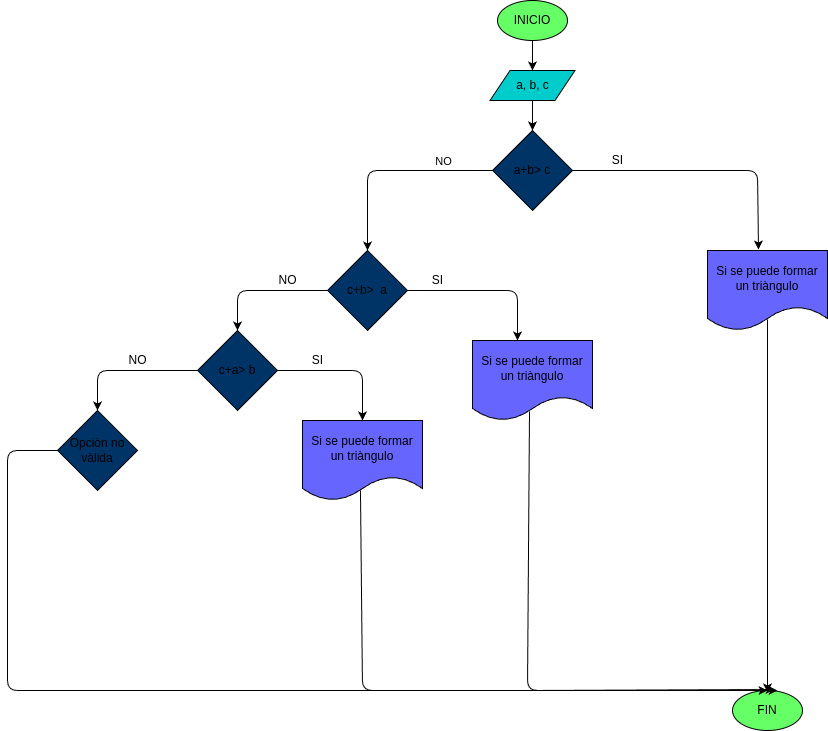

The diagram above was exported from draw.io. Its source (the exported page's mxGraphModel, read from the mxfile embedded in the PNG):
<mxGraphModel dx="1425" dy="461" grid="1" gridSize="10" guides="1" tooltips="1" connect="1" arrows="1" fold="1" page="1" pageScale="1" pageWidth="850" pageHeight="1100" math="0" shadow="0">
  <root>
    <mxCell id="0" />
    <mxCell id="1" parent="0" />
    <mxCell id="4" value="" style="edgeStyle=none;html=1;" parent="1" source="2" target="3" edge="1">
      <mxGeometry relative="1" as="geometry" />
    </mxCell>
    <mxCell id="2" value="INICIO" style="ellipse;whiteSpace=wrap;html=1;fillColor=#66FF66;" parent="1" vertex="1">
      <mxGeometry x="220" y="10" width="70" height="40" as="geometry" />
    </mxCell>
    <mxCell id="5" style="edgeStyle=none;html=1;" parent="1" source="3" edge="1">
      <mxGeometry relative="1" as="geometry">
        <mxPoint x="255" y="140" as="targetPoint" />
      </mxGeometry>
    </mxCell>
    <mxCell id="3" value="a, b, c" style="shape=parallelogram;perimeter=parallelogramPerimeter;whiteSpace=wrap;html=1;fixedSize=1;fillColor=#00CCCC;" parent="1" vertex="1">
      <mxGeometry x="212.5" y="80" width="85" height="30" as="geometry" />
    </mxCell>
    <mxCell id="21" style="edgeStyle=none;html=1;entryX=0.425;entryY=-0.012;entryDx=0;entryDy=0;entryPerimeter=0;" parent="1" source="20" target="23" edge="1">
      <mxGeometry relative="1" as="geometry">
        <mxPoint x="480" y="518" as="targetPoint" />
        <Array as="points">
          <mxPoint x="480" y="180" />
        </Array>
      </mxGeometry>
    </mxCell>
    <mxCell id="24" style="edgeStyle=none;html=1;" parent="1" source="20" edge="1">
      <mxGeometry relative="1" as="geometry">
        <mxPoint x="90" y="260" as="targetPoint" />
        <Array as="points">
          <mxPoint x="90" y="180" />
        </Array>
      </mxGeometry>
    </mxCell>
    <mxCell id="28" value="NO" style="edgeLabel;html=1;align=center;verticalAlign=middle;resizable=0;points=[];" parent="24" vertex="1" connectable="0">
      <mxGeometry x="-0.5122" y="-3" relative="1" as="geometry">
        <mxPoint y="-7" as="offset" />
      </mxGeometry>
    </mxCell>
    <mxCell id="20" value="a+b&amp;gt; c" style="rhombus;whiteSpace=wrap;html=1;fillColor=#003366;" parent="1" vertex="1">
      <mxGeometry x="215" y="140" width="80" height="80" as="geometry" />
    </mxCell>
    <mxCell id="22" value="SI" style="text;html=1;align=center;verticalAlign=middle;resizable=0;points=[];autosize=1;strokeColor=none;fillColor=none;" parent="1" vertex="1">
      <mxGeometry x="325" y="155" width="30" height="30" as="geometry" />
    </mxCell>
    <mxCell id="25" style="edgeStyle=none;html=1;exitX=0.5;exitY=0.863;exitDx=0;exitDy=0;exitPerimeter=0;" parent="1" source="23" edge="1">
      <mxGeometry relative="1" as="geometry">
        <mxPoint x="490" y="702" as="targetPoint" />
      </mxGeometry>
    </mxCell>
    <mxCell id="23" value="Si se puede formar un triàngulo" style="shape=document;whiteSpace=wrap;html=1;boundedLbl=1;fillColor=#6666FF;" parent="1" vertex="1">
      <mxGeometry x="430" y="260" width="120" height="80" as="geometry" />
    </mxCell>
    <mxCell id="27" value="FIN" style="ellipse;whiteSpace=wrap;html=1;fillColor=#66FF66;" parent="1" vertex="1">
      <mxGeometry x="455" y="700" width="70" height="40" as="geometry" />
    </mxCell>
    <mxCell id="31" style="edgeStyle=none;html=1;" parent="1" source="30" edge="1">
      <mxGeometry relative="1" as="geometry">
        <mxPoint x="240" y="350" as="targetPoint" />
        <Array as="points">
          <mxPoint x="240" y="300" />
        </Array>
      </mxGeometry>
    </mxCell>
    <mxCell id="34" style="edgeStyle=none;html=1;" parent="1" source="30" edge="1">
      <mxGeometry relative="1" as="geometry">
        <mxPoint x="-40" y="340" as="targetPoint" />
        <Array as="points">
          <mxPoint x="-40" y="300" />
        </Array>
      </mxGeometry>
    </mxCell>
    <mxCell id="30" value="c+b&amp;gt;&amp;nbsp; a" style="rhombus;whiteSpace=wrap;html=1;fillColor=#003366;" parent="1" vertex="1">
      <mxGeometry x="50" y="260" width="80" height="80" as="geometry" />
    </mxCell>
    <mxCell id="33" style="edgeStyle=none;html=1;entryX=0.6;entryY=-0.025;entryDx=0;entryDy=0;exitX=0.475;exitY=0.888;exitDx=0;exitDy=0;exitPerimeter=0;entryPerimeter=0;" parent="1" source="32" target="27" edge="1">
      <mxGeometry relative="1" as="geometry">
        <Array as="points">
          <mxPoint x="250" y="700" />
        </Array>
      </mxGeometry>
    </mxCell>
    <mxCell id="32" value="Si se puede formar un triàngulo" style="shape=document;whiteSpace=wrap;html=1;boundedLbl=1;fillColor=#6666FF;" parent="1" vertex="1">
      <mxGeometry x="195" y="350" width="120" height="80" as="geometry" />
    </mxCell>
    <mxCell id="35" value="SI" style="text;html=1;align=center;verticalAlign=middle;resizable=0;points=[];autosize=1;strokeColor=none;fillColor=none;" parent="1" vertex="1">
      <mxGeometry x="145" y="275" width="30" height="30" as="geometry" />
    </mxCell>
    <mxCell id="38" value="NO" style="text;html=1;align=center;verticalAlign=middle;resizable=0;points=[];autosize=1;strokeColor=none;fillColor=none;" parent="1" vertex="1">
      <mxGeometry x="-10" y="275" width="40" height="30" as="geometry" />
    </mxCell>
    <mxCell id="42" style="edgeStyle=none;html=1;entryX=0.5;entryY=0;entryDx=0;entryDy=0;" parent="1" source="40" target="41" edge="1">
      <mxGeometry relative="1" as="geometry">
        <Array as="points">
          <mxPoint x="85" y="380" />
        </Array>
      </mxGeometry>
    </mxCell>
    <mxCell id="44" style="edgeStyle=none;html=1;" parent="1" source="40" edge="1">
      <mxGeometry relative="1" as="geometry">
        <mxPoint x="-180" y="420" as="targetPoint" />
        <Array as="points">
          <mxPoint x="-180" y="380" />
        </Array>
      </mxGeometry>
    </mxCell>
    <mxCell id="40" value="c+a&amp;gt; b" style="rhombus;whiteSpace=wrap;html=1;fillColor=#003366;" parent="1" vertex="1">
      <mxGeometry x="-80" y="340" width="80" height="80" as="geometry" />
    </mxCell>
    <mxCell id="49" style="edgeStyle=none;html=1;entryX=0.5;entryY=0;entryDx=0;entryDy=0;startArrow=none;startFill=0;exitX=0.483;exitY=0.875;exitDx=0;exitDy=0;exitPerimeter=0;" parent="1" source="41" target="27" edge="1">
      <mxGeometry relative="1" as="geometry">
        <Array as="points">
          <mxPoint x="85" y="700" />
        </Array>
      </mxGeometry>
    </mxCell>
    <mxCell id="41" value="Si se puede formar un triàngulo" style="shape=document;whiteSpace=wrap;html=1;boundedLbl=1;fillColor=#6666FF;" parent="1" vertex="1">
      <mxGeometry x="25" y="430" width="120" height="80" as="geometry" />
    </mxCell>
    <mxCell id="43" value="SI" style="text;html=1;align=center;verticalAlign=middle;resizable=0;points=[];autosize=1;strokeColor=none;fillColor=none;" parent="1" vertex="1">
      <mxGeometry x="25" y="355" width="30" height="30" as="geometry" />
    </mxCell>
    <mxCell id="45" value="NO" style="text;html=1;align=center;verticalAlign=middle;resizable=0;points=[];autosize=1;strokeColor=none;fillColor=none;" parent="1" vertex="1">
      <mxGeometry x="-160" y="355" width="40" height="30" as="geometry" />
    </mxCell>
    <mxCell id="48" style="edgeStyle=none;html=1;startArrow=none;startFill=0;" parent="1" source="46" edge="1">
      <mxGeometry relative="1" as="geometry">
        <mxPoint x="500" y="700" as="targetPoint" />
        <Array as="points">
          <mxPoint x="-270" y="460" />
          <mxPoint x="-270" y="700" />
        </Array>
      </mxGeometry>
    </mxCell>
    <mxCell id="46" value="Opciòn no vàlida" style="rhombus;whiteSpace=wrap;html=1;fillColor=#003366;" parent="1" vertex="1">
      <mxGeometry x="-220" y="420" width="80" height="80" as="geometry" />
    </mxCell>
  </root>
</mxGraphModel>